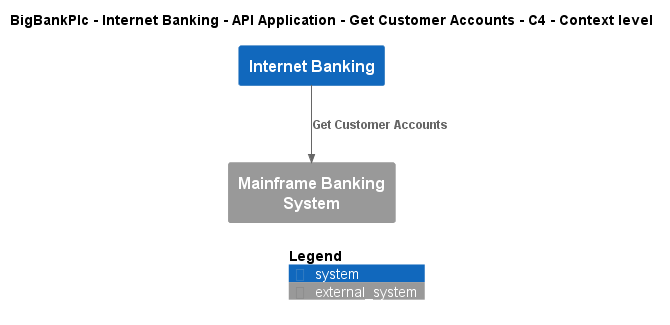

The diagram above was rendered by PlantUML. Its source (embedded in the PNG):
@startuml
!include ..\..\..\..\..\..\..\.c4s\C4_Context.puml

AddElementTag("c4interflow:lifecycle:new", $bgColor=green, $fontColor=#ffffff, $borderColor=green, $shadowing="False")
AddElementTag("c4interflow:lifecycle:changed", $bgColor=orange, $fontColor=#ffffff, $borderColor=orange, $shadowing="False")
AddElementTag("c4interflow:lifecycle:removed", $bgColor=red, $fontColor=#ffffff, $borderColor=red, $shadowing="False")

AddRelTag("c4interflow:lifecycle:new", $textColor=green, $lineColor=green)
AddRelTag("c4interflow:lifecycle:changed", $textColor=orange, $lineColor=orange)
AddRelTag("c4interflow:lifecycle:removed", $textColor=red, $lineColor=red)

SHOW_PERSON_PORTRAIT()
LAYOUT_TOP_DOWN()

skinparam linetype polyline

title BigBankPlc - Internet Banking - API Application - Get Customer Accounts - C4 - Context level

System(BigBankPlc.SoftwareSystems.InternetBanking, "Internet Banking", "")
System_Ext(BigBankPlc.SoftwareSystems.MainframeBankingSystem, "Mainframe Banking System", "")

Rel(BigBankPlc.SoftwareSystems.InternetBanking, BigBankPlc.SoftwareSystems.MainframeBankingSystem, "Get Customer Accounts")


SHOW_LEGEND()
@enduml